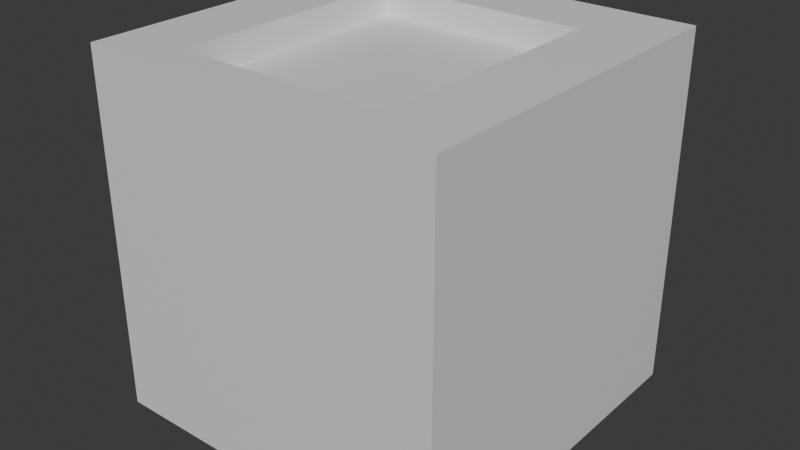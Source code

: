 # Source: extractor.blend  (saved by Blender 4.1.24; exported with 4.5.12 LTS)
import bpy
from mathutils import Matrix  # noqa: F401  (used for matrix-valued properties, if any)

bpy.ops.wm.read_factory_settings(use_empty=True)
scene = bpy.context.scene
scene.name = 'Scene'

# ---- collections
col_collection = bpy.data.collections.new('Collection'); scene.collection.children.link(col_collection)

# ---- materials (node trees are filled in below, after node groups)
mat_main = bpy.data.materials.new('Main')
mat_main.use_transparent_shadow = False
mat_dark = bpy.data.materials.new('Dark')
mat_dark.use_transparent_shadow = False

# ---- material node trees
mat_main.use_nodes = True; mat_main.node_tree.nodes.clear()
_N = mat_main.node_tree.nodes; _L = mat_main.node_tree.links
n0 = _N.new('ShaderNodeBsdfPrincipled'); n0.name = 'Principled BSDF'; n0.location = (10, 300)
n1 = _N.new('ShaderNodeOutputMaterial'); n1.name = 'Material Output'; n1.location = (300, 300)
_L.new(n0.outputs[0], n1.inputs[0])
n1.is_active_output = True
mat_dark.use_nodes = True; mat_dark.node_tree.nodes.clear()
_N = mat_dark.node_tree.nodes; _L = mat_dark.node_tree.links
n0 = _N.new('ShaderNodeBsdfPrincipled'); n0.name = 'Principled BSDF'; n0.location = (10, 300)
n1 = _N.new('ShaderNodeOutputMaterial'); n1.name = 'Material Output'; n1.location = (300, 300)
_L.new(n0.outputs[0], n1.inputs[0])
n1.is_active_output = True

# ---- world
world_world = bpy.data.worlds.new('World'); scene.world = world_world
world_world.use_nodes = True; world_world.node_tree.nodes.clear()
_N = world_world.node_tree.nodes; _L = world_world.node_tree.links
n0 = _N.new('ShaderNodeOutputWorld'); n0.name = 'World Output'; n0.location = (300, 300)
n1 = _N.new('ShaderNodeBackground'); n1.name = 'Background'; n1.location = (10, 300)
n1.inputs[0].default_value = (0.05088, 0.05088, 0.05088, 1.0)
_L.new(n1.outputs[0], n0.inputs[0])
n0.is_active_output = True
world_world.color = (0.05088, 0.05088, 0.05088)
world_world.use_sun_shadow = False
world_world.sun_shadow_jitter_overblur = 0.0

# ---- meshes
me_cube_001 = bpy.data.meshes.new('Cube.001')
me_cube_001.from_pydata([(0.5, 0.5, -0.5), (-0.5, 0.5, -0.5), (0.3, 0.3, 0.5), (-0.3, 0.3, 0.5), (0.5, -0.5, -0.5), (-0.5, -0.5, -0.5), (0.3, -0.4, 0.5), (-0.3, -0.4, 0.5), (-0.5, 0.5, 0.5), (0.5, 0.5, 0.5), (0.5, -0.5, 0.5), (-0.5, -0.5, 0.5), (-0.3, 0.3, 0.4227), (0.3, 0.3, 0.4227), (0.3, -0.4, 0.4227), (-0.3, -0.4, 0.4227), (0.3, 0.3, 0.5), (0.3, -0.4, 0.5)], [], [(0, 1, 8, 9), (3, 7, 15, 12), (10, 11, 5, 4), (4, 5, 1, 0), (9, 10, 4, 0), (11, 8, 1, 5), (3, 2, 9, 8), (2, 6, 10, 9), (7, 3, 8, 11), (6, 7, 11, 10), (13, 12, 15, 14), (2, 3, 12, 13), (7, 6, 14, 15), (6, 2, 13, 14), (2, 6, 17, 16)])
me_cube_001.polygons.foreach_set('material_index', [0, 0, 0, 0, 0, 0, 0, 0, 0, 0, 1, 0, 0, 0, 0])
_uv = me_cube_001.uv_layers.new(name='UVMap')
_uv.uv.foreach_set('vector', [0.375, 0.0, 0.625, 0.0, 0.625, 0.25, 0.375, 0.25, 0.575, 0.3, 0.575, 0.45, 0.575, 0.45, 0.575, 0.3, 0.375, 0.5, 0.625, 0.5, 0.625, 0.75, 0.375, 0.75, 0.375, 0.75, 0.625, 0.75, 0.625, 1.0, 0.375, 1.0, 0.125, 0.5, 0.375, 0.5, 0.375, 0.75, 0.125, 0.75, 0.625, 0.5, 0.875, 0.5, 0.875, 0.75, 0.625, 0.75, 0.575, 0.3, 0.425, 0.3, 0.375, 0.25, 0.625, 0.25, 0.425, 0.3, 0.425, 0.45, 0.375, 0.5, 0.375, 0.25, 0.575, 0.45, 0.575, 0.3, 0.625, 0.25, 0.625, 0.5, 0.425, 0.45, 0.575, 0.45, 0.625, 0.5, 0.375, 0.5, 0.425, 0.3, 0.575, 0.3, 0.575, 0.45, 0.425, 0.45, 0.425, 0.3, 0.575, 0.3, 0.575, 0.3, 0.425, 0.3, 0.575, 0.45, 0.425, 0.45, 0.425, 0.45, 0.575, 0.45, 0.425, 0.45, 0.425, 0.3, 0.425, 0.3, 0.425, 0.45, 0.425, 0.3, 0.425, 0.45, 0.425, 0.45, 0.425, 0.3])
me_cube_001.materials.append(mat_main)
me_cube_001.materials.append(mat_dark)
me_cube_001.update()

# ---- objects
ob_cube = bpy.data.objects.new('Cube', me_cube_001)

# ---- transforms, parenting, visibility, modifiers, constraints
ob_cube.location = (0.0, 0.0, 0.0)

# ---- collection membership
col_collection.objects.link(ob_cube)

# ---- scene / render settings (as saved in the file)
scene.frame_start = 1; scene.frame_end = 250; scene.frame_set(1)
scene.render.engine = 'BLENDER_EEVEE_NEXT'
scene.cycles.sampling_pattern = 'TABULATED_SOBOL'
scene.eevee.ray_tracing_options.trace_max_roughness = 0.0
bpy.context.view_layer.update()

# ---- added for rendering (the .blend has no active camera and no usable light): camera, sun
cam_auto = bpy.data.cameras.new('AutoCamera')
cam_auto.lens = 50.0
cam_auto.sensor_width = 36.0
cam_auto.clip_end = 1000.0
ob_auto_camera = bpy.data.objects.new('AutoCamera', cam_auto)
scene.collection.objects.link(ob_auto_camera)
ob_auto_camera.location = (1.60254, -1.92304, 1.28203)
ob_auto_camera.rotation_euler = (1.09748, -7.21219e-08, 0.694738)
scene.camera = ob_auto_camera
light_auto_sun = bpy.data.lights.new('AutoSun', 'SUN')
light_auto_sun.energy = 3.0
light_auto_sun.angle = 0.0523599
ob_auto_sun = bpy.data.objects.new('AutoSun', light_auto_sun)
scene.collection.objects.link(ob_auto_sun)
ob_auto_sun.rotation_euler = (0.872665, 0.174533, 0.523599)
bpy.context.view_layer.update()
